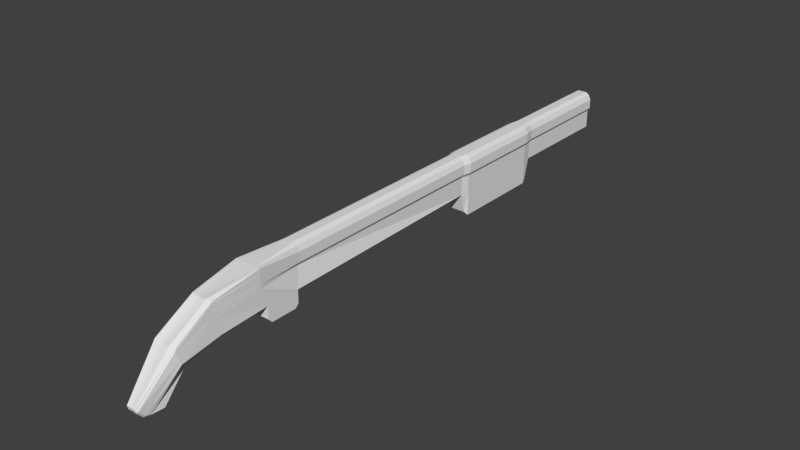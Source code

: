 # Source: Shotgun.blend  (saved by Blender 2.74.0; exported with 4.5.12 LTS)
import bpy
from mathutils import Matrix  # noqa: F401  (used for matrix-valued properties, if any)

bpy.ops.wm.read_factory_settings(use_empty=True)
scene = bpy.context.scene
scene.name = 'Scene'

# ---- collections
col_collection_1 = bpy.data.collections.new('Collection 1'); scene.collection.children.link(col_collection_1)

# ---- materials (node trees are filled in below, after node groups)
mat_material = bpy.data.materials.new('Material')
mat_material.alpha_threshold = 0.0
mat_material.use_transparent_shadow = False
mat_material.roughness = 0.5
mat_material.line_color = (0.0, 0.0, 0.0, 1.0)

# ---- material node trees

# ---- world
world_world = bpy.data.worlds.new('World'); scene.world = world_world
world_world.color = (0.05088, 0.05088, 0.05088)
world_world.use_sun_shadow = False
world_world.sun_shadow_jitter_overblur = 0.0
world_world.cycles.sampling_method = 'MANUAL'
world_world.cycles.sample_map_resolution = 256

# ---- meshes
me_cube = bpy.data.meshes.new('Cube')
me_cube.from_pydata([(0.4626, 26.09, -1.0), (0.7327, -0.6668, -1.0), (0.0, 1.179, -1.0), (0.0, 1.545, 1.124), (0.4626, 26.09, 1.0), (0.7327, -1.013, 1.0), (0.4619, 1.545, 1.0), (0.7327, 1.179, -1.0), (0.0, 26.09, -1.0), (0.0, -0.6668, -1.0), (0.0, 26.09, 1.124), (0.0, -1.013, 1.0), (0.4619, 13.65, -1.0), (0.0, 13.65, 1.124), (0.4619, 13.65, 1.0), (0.0, 13.65, -1.0), (0.0, 19.87, -1.0), (0.4619, 19.87, -1.0), (0.0, 19.87, 1.124), (0.4619, 19.87, 1.0), (0.4619, 13.89, -2.074), (0.0, 13.89, -2.074), (0.0, 19.63, -2.074), (0.4619, 19.63, -2.074), (0.4626, 26.09, 0.0), (0.7327, -1.012, 0.0), (0.4619, 1.545, 0.0), (0.0, 26.09, 0.0), (0.6488, -5.713, -0.668), (0.4619, 13.65, 0.0), (0.4619, 19.87, 0.0), (0.4, -6.374, -3.328), (0.3292, -7.578, -2.787), (0.0, -6.375, -3.439), (0.0, -7.736, -2.767), (0.353, -7.039, -3.326), (0.0, -7.045, -3.436), (0.6118, -3.6, 0.5495), (0.3791, -5.148, -1.953), (0.7146, -3.345, -1.156), (0.6634, -3.557, -0.3105), (0.7454, -5.567, -1.497), (0.0, -3.782, 0.6112), (0.0, -5.9, -0.6572), (0.0, -5.179, -2.003), (0.0, -3.369, -1.214), (0.7327, -0.6668, -1.0), (0.0, 1.179, -1.0), (0.7327, 1.179, -1.0), (0.0, -0.6668, -1.0), (0.7327, -0.6668, -1.0), (0.0, 1.179, -1.0), (0.7327, 1.179, -1.0), (0.7327, -0.6668, -1.0), (0.0, -0.6668, -1.0), (0.0, 0.9887, -1.912), (0.7327, 0.9887, -1.912), (0.7327, -0.4767, -1.912), (0.0, -0.4767, -1.912), (0.7327, 1.179, -1.706), (0.7327, -0.6668, -1.706), (0.0, -0.6668, -1.706), (0.0, 1.179, -1.706), (0.5699, 14.09, -1.0), (0.0, 14.09, 1.124), (0.5699, 14.09, 1.0), (0.5699, 14.09, -2.296), (0.0, 14.09, -2.296), (0.5699, 14.09, 0.0), (0.0, 19.31, -2.296), (0.5699, 19.31, -1.0), (0.0, 19.31, 1.124), (0.5699, 19.31, 1.0), (0.5699, 19.31, -2.296), (0.5699, 19.31, 0.0), (0.587, 26.09, 0.197), (0.7327, -1.012, 0.197), (0.0, 26.09, 0.197), (0.5863, 1.545, 0.197), (0.5863, 13.65, 0.197), (0.5863, 19.87, 0.197), (0.3551, -7.304, -3.24), (0.0, -7.352, -3.342), (0.6532, -3.597, -0.1178), (0.7264, -5.627, -1.311), (0.6943, 14.09, 0.197), (0.6943, 19.31, 0.197), (0.587, 26.09, 0.722), (0.7327, -1.013, 0.722), (0.0, 26.09, 0.722), (0.3389, -7.674, -2.882), (0.5863, 1.545, 0.722), (0.5863, 13.65, 0.722), (0.5863, 19.87, 0.722), (0.0, -7.675, -2.983), (0.6262, -3.703, 0.3957), (0.6756, -5.788, -0.8132), (0.6943, 14.09, 0.722), (0.6943, 19.31, 0.722), (0.514, 1.179, -1.0), (0.2432, 1.545, 1.124), (0.2438, 26.09, -1.0), (0.514, -0.6668, -1.0), (0.2438, 26.09, 1.124), (0.514, -1.013, 1.0), (0.2432, 13.65, 1.124), (0.3423, 13.65, -1.0), (0.3423, 19.87, -1.0), (0.2432, 19.87, 1.124), (0.3423, 13.89, -2.074), (0.3423, 19.63, -2.074), (0.2438, 26.09, 0.0), (0.2499, -6.389, -3.428), (0.24, -7.752, -2.765), (0.2561, -7.055, -3.425), (0.4998, -3.35, -1.169), (0.1942, -5.155, -1.964), (0.4195, -3.764, 0.6553), (0.4484, -5.879, -0.5733), (0.514, 1.179, -1.0), (0.514, 1.179, -1.0), (0.514, -0.6668, -1.0), (0.514, 0.9887, -1.912), (0.514, -0.4767, -1.912), (0.514, 1.179, -1.706), (0.514, -0.6668, -1.706), (0.4266, 14.09, -2.296), (0.3275, 14.09, 1.124), (0.3275, 19.31, 1.124), (0.4266, 19.31, -2.296), (0.2507, -7.364, -3.333), (0.341, 26.09, 0.197), (0.341, 26.09, 0.722), (0.2476, -7.689, -2.98), (0.125, 1.179, -1.0), (0.125, 26.09, -1.0), (0.125, -0.6668, -1.0), (0.125, 26.09, 1.124), (0.125, -1.013, 1.0), (0.125, 13.65, -1.0), (0.125, 19.87, -1.0), (0.125, 13.89, -2.074), (0.125, 19.63, -2.074), (0.125, 26.09, 0.0), (0.1165, -6.377, -3.437), (0.09061, -7.739, -2.766), (0.08374, -7.046, -3.434), (0.1227, -3.366, -1.207), (0.1056, -5.175, -1.997), (0.125, 1.179, -1.0), (0.125, 1.179, -1.0), (0.125, -0.6668, -1.0), (0.125, 0.9887, -1.912), (0.125, -0.4767, -1.912), (0.125, 1.179, -1.706), (0.1385, 14.09, -2.296), (0.1385, 19.31, -2.296), (0.08288, -7.354, -3.341), (0.1405, 26.09, 0.197), (0.1405, 26.09, 0.722), (0.09182, -7.677, -2.983), (0.125, 1.545, 1.124), (0.125, 13.65, 1.124), (0.125, 19.87, 1.124), (0.1099, -3.779, 0.6182), (0.1145, -5.897, -0.6438), (0.125, -0.6668, -1.706), (0.1385, 14.09, 1.124), (0.1385, 19.31, 1.124)], [(9, 49)], [(139, 134, 2, 15), (91, 6, 5, 88), (92, 14, 6, 91), (162, 13, 3, 161), (143, 135, 8, 27), (165, 43, 34, 145), (161, 3, 11, 138), (167, 64, 13, 162), (97, 65, 14, 92), (107, 17, 23, 110), (135, 140, 16, 8), (87, 4, 19, 93), (137, 10, 18, 163), (155, 141, 21, 67), (139, 15, 21, 141), (63, 12, 20, 66), (0, 24, 30, 17), (63, 68, 29, 12), (38, 41, 35, 31), (158, 143, 27, 77), (12, 29, 26, 7), (7, 26, 25, 1), (160, 145, 34, 94), (144, 146, 36, 33), (116, 38, 31, 112), (96, 28, 32, 90), (88, 5, 37, 95), (95, 37, 28, 96), (102, 1, 39, 115), (115, 39, 38, 116), (1, 25, 40, 39), (39, 40, 41, 38), (138, 11, 42, 164), (164, 42, 43, 165), (99, 7, 48, 119), (7, 1, 46, 48), (119, 48, 52, 120), (48, 46, 50, 52), (136, 9, 54, 151), (59, 60, 57, 56), (122, 56, 57, 123), (166, 61, 58, 153), (124, 59, 56, 122), (120, 52, 59, 124), (151, 54, 61, 166), (52, 53, 60, 59), (70, 74, 68, 63), (70, 63, 66, 73), (156, 155, 67, 69), (98, 72, 65, 97), (168, 71, 64, 167), (163, 18, 71, 168), (93, 19, 72, 98), (142, 156, 69, 22), (17, 70, 73, 23), (17, 30, 74, 70), (30, 80, 86, 74), (74, 86, 85, 68), (40, 83, 84, 41), (25, 76, 83, 40), (41, 84, 81, 35), (146, 157, 82, 36), (159, 158, 77, 89), (24, 75, 80, 30), (68, 85, 79, 29), (29, 79, 78, 26), (26, 78, 76, 25), (137, 159, 89, 10), (80, 93, 98, 86), (86, 98, 97, 85), (83, 95, 96, 84), (76, 88, 95, 83), (84, 96, 90, 81), (157, 160, 94, 82), (75, 87, 93, 80), (85, 97, 92, 79), (79, 92, 91, 78), (78, 91, 88, 76), (81, 90, 133, 130), (4, 87, 132, 103), (87, 75, 131, 132), (35, 81, 130, 114), (23, 73, 129, 110), (19, 108, 128, 72), (72, 128, 127, 65), (73, 66, 126, 129), (53, 121, 125, 60), (150, 120, 124, 154), (154, 124, 122, 152), (60, 125, 123, 57), (152, 122, 123, 153), (1, 102, 121, 53), (149, 119, 120, 150), (134, 99, 119, 149), (37, 117, 118, 28), (5, 104, 117, 37), (147, 115, 116, 148), (136, 102, 115, 147), (148, 116, 112, 144), (31, 35, 114, 112), (90, 32, 113, 133), (75, 24, 111, 131), (12, 106, 109, 20), (66, 20, 109, 126), (4, 103, 108, 19), (0, 17, 107, 101), (140, 107, 110, 142), (65, 127, 105, 14), (6, 100, 104, 5), (28, 118, 113, 32), (24, 0, 101, 111), (14, 105, 100, 6), (12, 7, 99, 106), (16, 140, 142, 22), (44, 148, 144, 33), (9, 136, 147, 45), (45, 147, 148, 44), (2, 134, 149, 47), (47, 149, 150, 51), (55, 152, 153, 58), (62, 154, 152, 55), (51, 150, 154, 62), (130, 133, 160, 157), (103, 132, 159, 137), (132, 131, 158, 159), (114, 130, 157, 146), (110, 129, 156, 142), (108, 163, 168, 128), (128, 168, 167, 127), (129, 126, 155, 156), (121, 151, 166, 125), (125, 166, 153, 123), (102, 136, 151, 121), (117, 164, 165, 118), (104, 138, 164, 117), (112, 114, 146, 144), (133, 113, 145, 160), (131, 111, 143, 158), (106, 139, 141, 109), (126, 109, 141, 155), (103, 137, 163, 108), (101, 107, 140, 135), (127, 167, 162, 105), (100, 161, 138, 104), (118, 165, 145, 113), (111, 101, 135, 143), (105, 162, 161, 100), (106, 99, 134, 139)])
me_cube.materials.append(mat_material)
me_cube.use_remesh_preserve_volume = False
me_cube.use_remesh_preserve_attributes = False
me_cube.use_mirror_vertex_groups = False
me_cube.update()

# ---- objects
ob_cube = bpy.data.objects.new('Cube', me_cube)

# ---- transforms, parenting, visibility, modifiers, constraints
ob_cube.location = (0.0, 0.0, 0.0)
ob_cube.scale = (0.03386, 0.03386, 0.03386)
ob_cube.lock_rotations_4d = False
ob_cube.empty_display_type = 'ARROWS'
ob_cube.lineart.crease_threshold = 0.0
_m = ob_cube.modifiers.new('Mirror', 'MIRROR')
_m.use_clip = True

# ---- collection membership
col_collection_1.objects.link(ob_cube)

# ---- scene / render settings (as saved in the file)
scene.frame_start = 1; scene.frame_end = 250; scene.frame_set(1)
scene.render.engine = 'BLENDER_EEVEE_NEXT'
scene.render.resolution_percentage = 50
scene.render.dither_intensity = 0.0
scene.cycles.use_denoising = False
scene.cycles.samples = 10
scene.cycles.sampling_pattern = 'TABULATED_SOBOL'
scene.cycles.light_sampling_threshold = 0.0
scene.cycles.use_adaptive_sampling = False
scene.cycles.use_light_tree = False
scene.cycles.blur_glossy = 0.0
scene.cycles.pixel_filter_type = 'GAUSSIAN'
scene.cycles.sample_clamp_indirect = 0.0
scene.view_settings.view_transform = 'Standard'
bpy.context.view_layer.update()

# ---- added for rendering (the .blend has no active camera and no usable light): camera, sun
cam_auto = bpy.data.cameras.new('AutoCamera')
cam_auto.lens = 50.0
cam_auto.sensor_width = 36.0
cam_auto.clip_end = 1000.0
ob_auto_camera = bpy.data.objects.new('AutoCamera', cam_auto)
scene.collection.objects.link(ob_auto_camera)
ob_auto_camera.location = (1.07081, -0.974491, 0.817454)
ob_auto_camera.rotation_euler = (1.09748, -7.21219e-08, 0.694738)
scene.camera = ob_auto_camera
light_auto_sun = bpy.data.lights.new('AutoSun', 'SUN')
light_auto_sun.energy = 3.0
light_auto_sun.angle = 0.0523599
ob_auto_sun = bpy.data.objects.new('AutoSun', light_auto_sun)
scene.collection.objects.link(ob_auto_sun)
ob_auto_sun.rotation_euler = (0.872665, 0.174533, 0.523599)
bpy.context.view_layer.update()

